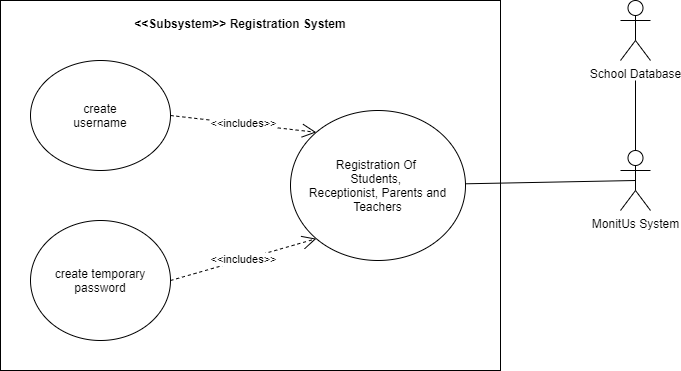

The diagram above was exported from draw.io. Its source (the exported page's mxGraphModel, read from the mxfile embedded in the PNG):
<mxGraphModel dx="1108" dy="463" grid="1" gridSize="10" guides="1" tooltips="1" connect="1" arrows="1" fold="1" page="1" pageScale="1" pageWidth="850" pageHeight="1100" math="0" shadow="0">
  <root>
    <mxCell id="0" />
    <mxCell id="1" parent="0" />
    <mxCell id="2" value="MonitUs System" style="shape=umlActor;verticalLabelPosition=bottom;verticalAlign=top;html=1;outlineConnect=0;" vertex="1" parent="1">
      <mxGeometry x="700" y="260" width="30" height="60" as="geometry" />
    </mxCell>
    <mxCell id="3" value="School Database" style="shape=umlActor;verticalLabelPosition=bottom;verticalAlign=top;html=1;outlineConnect=0;" vertex="1" parent="1">
      <mxGeometry x="700" y="110" width="30" height="60" as="geometry" />
    </mxCell>
    <mxCell id="4" value="" style="endArrow=none;html=1;exitX=0.5;exitY=0;exitDx=0;exitDy=0;exitPerimeter=0;" edge="1" source="2" parent="1">
      <mxGeometry width="50" height="50" relative="1" as="geometry">
        <mxPoint x="460" y="270" as="sourcePoint" />
        <mxPoint x="715" y="190" as="targetPoint" />
      </mxGeometry>
    </mxCell>
    <mxCell id="5" value="" style="html=1;points=[];perimeter=orthogonalPerimeter;" vertex="1" parent="1">
      <mxGeometry x="80" y="110" width="500" height="370" as="geometry" />
    </mxCell>
    <mxCell id="6" value="&lt;&lt;Subsystem&gt;&gt; Registration System" style="text;align=center;fontStyle=1;verticalAlign=middle;spacingLeft=3;spacingRight=3;strokeColor=none;rotatable=0;points=[[0,0.5],[1,0.5]];portConstraint=eastwest;" vertex="1" parent="1">
      <mxGeometry x="280" y="120" width="80" height="26" as="geometry" />
    </mxCell>
    <mxCell id="7" value="Registration Of &lt;br&gt;Students, &lt;br&gt;Receptionist, Parents and Teachers" style="ellipse;whiteSpace=wrap;html=1;" vertex="1" parent="1">
      <mxGeometry x="370" y="220" width="175" height="150" as="geometry" />
    </mxCell>
    <mxCell id="8" value="" style="endArrow=none;html=1;entryX=0.5;entryY=0.5;entryDx=0;entryDy=0;entryPerimeter=0;" edge="1" source="7" target="2" parent="1">
      <mxGeometry width="50" height="50" relative="1" as="geometry">
        <mxPoint x="560" y="380" as="sourcePoint" />
        <mxPoint x="560" y="300" as="targetPoint" />
      </mxGeometry>
    </mxCell>
    <mxCell id="9" value="create&lt;br&gt;username" style="ellipse;whiteSpace=wrap;html=1;" vertex="1" parent="1">
      <mxGeometry x="110" y="170" width="140" height="110" as="geometry" />
    </mxCell>
    <mxCell id="10" value="create temporary password" style="ellipse;whiteSpace=wrap;html=1;" vertex="1" parent="1">
      <mxGeometry x="110" y="330" width="140" height="120" as="geometry" />
    </mxCell>
    <mxCell id="11" value="&amp;lt;&amp;lt;includes&amp;gt;&amp;gt;" style="endArrow=open;endSize=12;dashed=1;html=1;exitX=1;exitY=0.5;exitDx=0;exitDy=0;entryX=0;entryY=1;entryDx=0;entryDy=0;" edge="1" source="10" target="7" parent="1">
      <mxGeometry width="160" relative="1" as="geometry">
        <mxPoint x="411.4890300469185" y="458.6382848791027" as="sourcePoint" />
        <mxPoint x="565" y="415" as="targetPoint" />
      </mxGeometry>
    </mxCell>
    <mxCell id="12" value="&amp;lt;&amp;lt;includes&amp;gt;&amp;gt;" style="endArrow=open;endSize=12;dashed=1;html=1;exitX=1;exitY=0.5;exitDx=0;exitDy=0;entryX=0;entryY=0;entryDx=0;entryDy=0;" edge="1" source="9" target="7" parent="1">
      <mxGeometry width="160" relative="1" as="geometry">
        <mxPoint x="412.87685928739234" y="230.46957189130353" as="sourcePoint" />
        <mxPoint x="240" y="255" as="targetPoint" />
      </mxGeometry>
    </mxCell>
  </root>
</mxGraphModel>